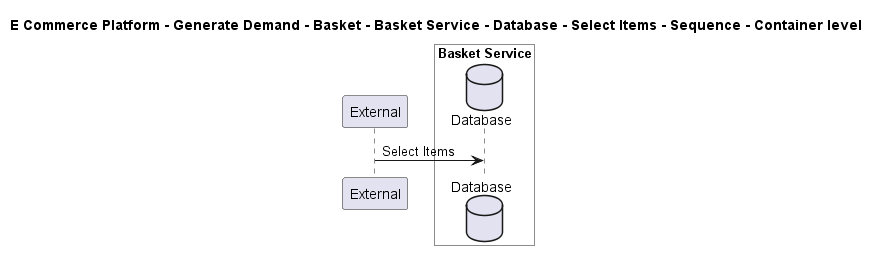

The diagram above was rendered by PlantUML. Its source (embedded in the PNG):
@startuml

title E Commerce Platform - Generate Demand - Basket - Basket Service - Database - Select Items - Sequence - Container level

participant "External" as C4InterFlow.SoftwareSystems.ExternalSystem

box "Basket Service" #White
    database "Database" as ECommercePlatform.GenerateDemand.Basket.SoftwareSystems.BasketService.Containers.Database
end box


C4InterFlow.SoftwareSystems.ExternalSystem -> ECommercePlatform.GenerateDemand.Basket.SoftwareSystems.BasketService.Containers.Database : Select Items


@enduml